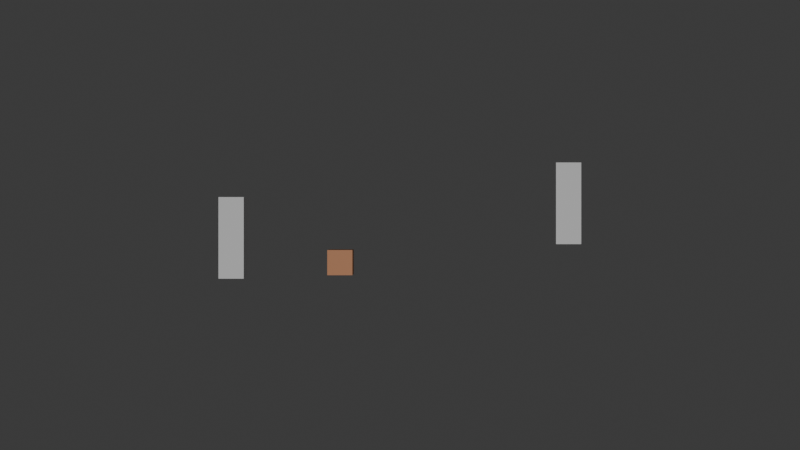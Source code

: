 # Source: banner.blend  (saved by Blender 4.4.32; exported with 4.5.12 LTS)
import bpy
from mathutils import Matrix  # noqa: F401  (used for matrix-valued properties, if any)

bpy.ops.wm.read_factory_settings(use_empty=True)
scene = bpy.context.scene
scene.name = 'Scene'

# ---- collections
col_collection = bpy.data.collections.new('Collection'); scene.collection.children.link(col_collection)

# ---- materials (node trees are filled in below, after node groups)
mat_material_001 = bpy.data.materials.new('Material.001')
mat_material_002 = bpy.data.materials.new('Material.002')
mat_material_003 = bpy.data.materials.new('Material.003')

# ---- material node trees
mat_material_001.use_nodes = True; mat_material_001.node_tree.nodes.clear()
_N = mat_material_001.node_tree.nodes; _L = mat_material_001.node_tree.links
n0 = _N.new('ShaderNodeBsdfPrincipled'); n0.name = 'Principled BSDF'; n0.location = (10, 300)
n0.inputs[0].default_value = (0.8002, 0.3176, 0.1145, 1.0)
n1 = _N.new('ShaderNodeOutputMaterial'); n1.name = 'Material Output'; n1.location = (300, 300)
_L.new(n0.outputs[0], n1.inputs[0])
n1.is_active_output = True
mat_material_002.use_nodes = True; mat_material_002.node_tree.nodes.clear()
_N = mat_material_002.node_tree.nodes; _L = mat_material_002.node_tree.links
n0 = _N.new('ShaderNodeBsdfPrincipled'); n0.name = 'Principled BSDF'; n0.location = (10, 300)
n0.inputs[0].default_value = (1.0, 1.0, 1.0, 1.0)
n1 = _N.new('ShaderNodeOutputMaterial'); n1.name = 'Material Output'; n1.location = (300, 300)
_L.new(n0.outputs[0], n1.inputs[0])
n1.is_active_output = True
mat_material_003.use_nodes = True; mat_material_003.node_tree.nodes.clear()
_N = mat_material_003.node_tree.nodes; _L = mat_material_003.node_tree.links
n0 = _N.new('ShaderNodeBsdfPrincipled'); n0.name = 'Principled BSDF'; n0.location = (10, 300)
n0.inputs[0].default_value = (1.0, 1.0, 1.0, 1.0)
n1 = _N.new('ShaderNodeOutputMaterial'); n1.name = 'Material Output'; n1.location = (300, 300)
_L.new(n0.outputs[0], n1.inputs[0])
n1.is_active_output = True

# ---- world
world_world = bpy.data.worlds.new('World'); scene.world = world_world
world_world.use_nodes = True; world_world.node_tree.nodes.clear()
_N = world_world.node_tree.nodes; _L = world_world.node_tree.links
n0 = _N.new('ShaderNodeOutputWorld'); n0.name = 'World Output'; n0.location = (300, 300)
n1 = _N.new('ShaderNodeBackground'); n1.name = 'Background'; n1.location = (10, 300)
n1.inputs[0].default_value = (0.05088, 0.05088, 0.05088, 1.0)
_L.new(n1.outputs[0], n0.inputs[0])
n0.is_active_output = True
world_world.color = (0.05088, 0.05088, 0.05088)
world_world.sun_shadow_jitter_overblur = 0.0

# ---- cameras
cam_banner_camera = bpy.data.cameras.new('Banner Camera')
cam_banner_camera.sensor_fit = 'VERTICAL'
cam_banner_camera.clip_start = 26.5
cam_banner_camera.lens = 44.78
cam_banner_camera.lens_unit = 'FOV'

# ---- lights
light_sun = bpy.data.lights.new('Sun', 'SUN')
light_sun.energy = 1.0

# ---- meshes
me_cube_001 = bpy.data.meshes.new('Cube.001')
me_cube_001.from_pydata([(-1.0, -1.0, -1.0), (-1.0, -1.0, 1.0), (-1.0, 1.0, -1.0), (-1.0, 1.0, 1.0), (1.0, -1.0, -1.0), (1.0, -1.0, 1.0), (1.0, 1.0, -1.0), (1.0, 1.0, 1.0)], [], [(0, 1, 3, 2), (2, 3, 7, 6), (6, 7, 5, 4), (4, 5, 1, 0), (2, 6, 4, 0), (7, 3, 1, 5)])
_uv = me_cube_001.uv_layers.new(name='UVMap')
_uv.uv.foreach_set('vector', [0.375, 0.0, 0.625, 0.0, 0.625, 0.25, 0.375, 0.25, 0.375, 0.25, 0.625, 0.25, 0.625, 0.5, 0.375, 0.5, 0.375, 0.5, 0.625, 0.5, 0.625, 0.75, 0.375, 0.75, 0.375, 0.75, 0.625, 0.75, 0.625, 1.0, 0.375, 1.0, 0.125, 0.5, 0.375, 0.5, 0.375, 0.75, 0.125, 0.75, 0.625, 0.5, 0.875, 0.5, 0.875, 0.75, 0.625, 0.75])
me_cube_001.materials.append(mat_material_001)
me_cube_001.update()
me_cube_002 = bpy.data.meshes.new('Cube.002')
me_cube_002.from_pydata([(-1.0, -1.0, -1.0), (-1.0, -1.0, 1.0), (-1.0, 1.0, -1.0), (-1.0, 1.0, 1.0), (1.0, -1.0, -1.0), (1.0, -1.0, 1.0), (1.0, 1.0, -1.0), (1.0, 1.0, 1.0)], [], [(0, 1, 3, 2), (2, 3, 7, 6), (6, 7, 5, 4), (4, 5, 1, 0), (2, 6, 4, 0), (7, 3, 1, 5)])
_uv = me_cube_002.uv_layers.new(name='UVMap')
_uv.uv.foreach_set('vector', [0.375, 0.0, 0.625, 0.0, 0.625, 0.25, 0.375, 0.25, 0.375, 0.25, 0.625, 0.25, 0.625, 0.5, 0.375, 0.5, 0.375, 0.5, 0.625, 0.5, 0.625, 0.75, 0.375, 0.75, 0.375, 0.75, 0.625, 0.75, 0.625, 1.0, 0.375, 1.0, 0.125, 0.5, 0.375, 0.5, 0.375, 0.75, 0.125, 0.75, 0.625, 0.5, 0.875, 0.5, 0.875, 0.75, 0.625, 0.75])
me_cube_002.materials.append(mat_material_002)
me_cube_002.update()
me_cube_003 = bpy.data.meshes.new('Cube.003')
me_cube_003.from_pydata([(-1.0, -1.0, -1.0), (-1.0, -1.0, 1.0), (-1.0, 1.0, -1.0), (-1.0, 1.0, 1.0), (1.0, -1.0, -1.0), (1.0, -1.0, 1.0), (1.0, 1.0, -1.0), (1.0, 1.0, 1.0)], [], [(0, 1, 3, 2), (2, 3, 7, 6), (6, 7, 5, 4), (4, 5, 1, 0), (2, 6, 4, 0), (7, 3, 1, 5)])
_uv = me_cube_003.uv_layers.new(name='UVMap')
_uv.uv.foreach_set('vector', [0.375, 0.0, 0.625, 0.0, 0.625, 0.25, 0.375, 0.25, 0.375, 0.25, 0.625, 0.25, 0.625, 0.5, 0.375, 0.5, 0.375, 0.5, 0.625, 0.5, 0.625, 0.75, 0.375, 0.75, 0.375, 0.75, 0.625, 0.75, 0.625, 1.0, 0.375, 1.0, 0.125, 0.5, 0.375, 0.5, 0.375, 0.75, 0.125, 0.75, 0.625, 0.5, 0.875, 0.5, 0.875, 0.75, 0.625, 0.75])
me_cube_003.materials.append(mat_material_003)
me_cube_003.update()

# ---- objects
ob_banner_camera = bpy.data.objects.new('Banner Camera', cam_banner_camera)
ob_cube = bpy.data.objects.new('Cube', me_cube_001)
ob_cube_001 = bpy.data.objects.new('Cube.001', me_cube_002)
ob_sun = bpy.data.objects.new('Sun', light_sun)
ob_cube_002 = bpy.data.objects.new('Cube.002', me_cube_003)

# ---- transforms, parenting, visibility, modifiers, constraints
ob_banner_camera.location = (0.0, -44.79, 1.0)
ob_banner_camera.rotation_mode = 'QUATERNION'
ob_banner_camera.rotation_quaternion = (0.7071, 0.7071, 0.0, 0.0)
ob_cube.location = (-3.163, 0.0, -0.9779)
ob_cube.scale = (0.6622, 0.6622, 0.6622)
ob_cube_001.location = (-8.878, 0.0, 0.3234)
ob_cube_001.scale = (0.6622, 0.6622, 2.145)
ob_sun.location = (0.0, 0.0, 0.0)
ob_sun.rotation_euler = (1.571, -0.0, 0.0)
ob_cube_002.location = (8.863, 0.0, 2.139)
ob_cube_002.scale = (0.6622, 0.6622, 2.145)

# ---- collection membership
scene.collection.objects.link(ob_banner_camera)
col_collection.objects.link(ob_cube)
col_collection.objects.link(ob_cube_001)
col_collection.objects.link(ob_sun)
col_collection.objects.link(ob_cube_002)

# ---- scene / render settings (as saved in the file)
scene.camera = ob_banner_camera
scene.frame_start = 1; scene.frame_end = 250; scene.frame_set(131)
scene.render.engine = 'BLENDER_EEVEE_NEXT'
bpy.context.view_layer.update()
